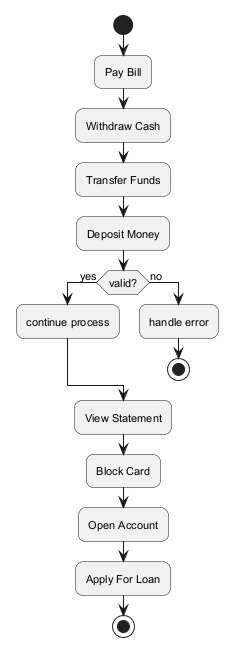

The diagram above was rendered by PlantUML. Its source (embedded in the PNG):
@startuml
skinparam backgroundColor #FFFFFF
skinparam roundCorner 15
skinparam defaultFontSize 11
start
:Pay Bill;
:Withdraw Cash;
:Transfer Funds;
:Deposit Money;
if (valid?) then (yes)
:continue process;
else (no)
:handle error;
stop
endif
:View Statement;
:Block Card;
:Open Account;
:Apply For Loan;
stop
@enduml